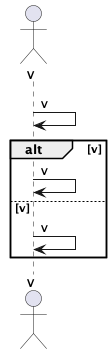

The diagram above was rendered by PlantUML. Its source (embedded in the PNG):
@startuml
actor v
boundary v
control v
entity v
v -> v : v
alt v
v -> v : v
else v
v -> v : v
end
@enduml